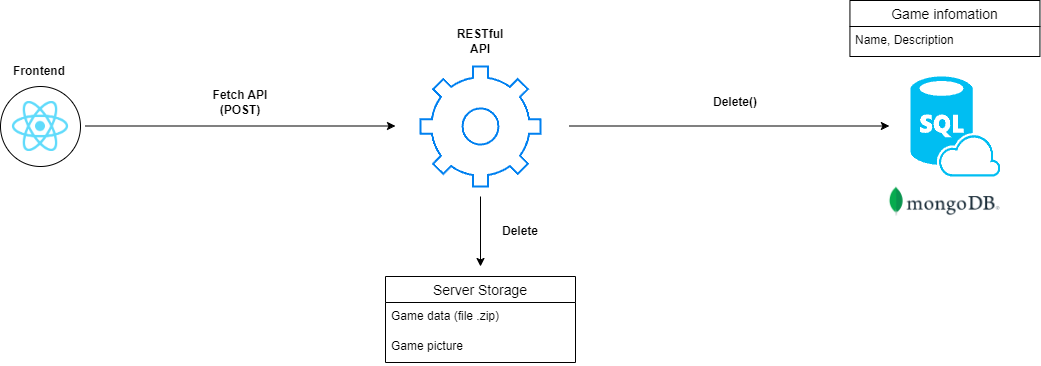

The diagram above was exported from draw.io. Its source (the exported page's mxGraphModel, read from the mxfile embedded in the PNG):
<mxGraphModel dx="1434" dy="782" grid="1" gridSize="10" guides="1" tooltips="1" connect="1" arrows="1" fold="1" page="1" pageScale="1" pageWidth="850" pageHeight="1100" math="0" shadow="0">
  <root>
    <mxCell id="0" />
    <mxCell id="1" parent="0" />
    <mxCell id="yg1xiDgZE2J8cIDKRBH0-1" value="" style="ellipse;whiteSpace=wrap;html=1;aspect=fixed;" parent="1" vertex="1">
      <mxGeometry x="30" y="340" width="80" height="80" as="geometry" />
    </mxCell>
    <mxCell id="yg1xiDgZE2J8cIDKRBH0-2" value="" style="shape=image;verticalLabelPosition=bottom;labelBackgroundColor=default;verticalAlign=top;aspect=fixed;imageAspect=0;image=https://upload.wikimedia.org/wikipedia/commons/thumb/a/a7/React-icon.svg/1200px-React-icon.svg.png;" parent="1" vertex="1">
      <mxGeometry x="41.230000000000004" y="355" width="57.53" height="50" as="geometry" />
    </mxCell>
    <mxCell id="yg1xiDgZE2J8cIDKRBH0-11" value="" style="html=1;verticalLabelPosition=bottom;align=center;labelBackgroundColor=#ffffff;verticalAlign=top;strokeWidth=2;strokeColor=#0080F0;shadow=0;dashed=0;shape=mxgraph.ios7.icons.settings;" parent="1" vertex="1">
      <mxGeometry x="450" y="320" width="120" height="120" as="geometry" />
    </mxCell>
    <mxCell id="yg1xiDgZE2J8cIDKRBH0-12" value="" style="verticalLabelPosition=bottom;html=1;verticalAlign=top;align=center;strokeColor=none;fillColor=#00BEF2;shape=mxgraph.azure.sql_database_sql_azure;" parent="1" vertex="1">
      <mxGeometry x="940" y="330" width="90" height="100" as="geometry" />
    </mxCell>
    <mxCell id="yg1xiDgZE2J8cIDKRBH0-14" value="" style="endArrow=classic;html=1;rounded=0;" parent="1" edge="1">
      <mxGeometry width="50" height="50" relative="1" as="geometry">
        <mxPoint x="115" y="379.5" as="sourcePoint" />
        <mxPoint x="425" y="379.5" as="targetPoint" />
      </mxGeometry>
    </mxCell>
    <mxCell id="yg1xiDgZE2J8cIDKRBH0-16" value="" style="endArrow=classic;html=1;rounded=0;" parent="1" edge="1">
      <mxGeometry width="50" height="50" relative="1" as="geometry">
        <mxPoint x="598.89" y="379.5" as="sourcePoint" />
        <mxPoint x="918.89" y="379.5" as="targetPoint" />
      </mxGeometry>
    </mxCell>
    <mxCell id="yg1xiDgZE2J8cIDKRBH0-18" value="&lt;b&gt;Fetch API (POST)&lt;/b&gt;" style="text;html=1;strokeColor=none;fillColor=none;align=center;verticalAlign=middle;whiteSpace=wrap;rounded=0;" parent="1" vertex="1">
      <mxGeometry x="240" y="341" width="60" height="30" as="geometry" />
    </mxCell>
    <mxCell id="yg1xiDgZE2J8cIDKRBH0-19" value="&lt;b&gt;RESTful API&lt;/b&gt;" style="text;html=1;strokeColor=none;fillColor=none;align=center;verticalAlign=middle;whiteSpace=wrap;rounded=0;" parent="1" vertex="1">
      <mxGeometry x="480" y="280" width="60" height="30" as="geometry" />
    </mxCell>
    <mxCell id="yg1xiDgZE2J8cIDKRBH0-24" value="&lt;b&gt;Frontend&lt;/b&gt;" style="text;html=1;strokeColor=none;fillColor=none;align=center;verticalAlign=middle;whiteSpace=wrap;rounded=0;" parent="1" vertex="1">
      <mxGeometry x="38.75999999999999" y="310" width="60" height="30" as="geometry" />
    </mxCell>
    <mxCell id="yg1xiDgZE2J8cIDKRBH0-25" value="" style="shape=image;verticalLabelPosition=bottom;labelBackgroundColor=default;verticalAlign=top;aspect=fixed;imageAspect=0;image=https://upload.wikimedia.org/wikipedia/commons/thumb/9/93/MongoDB_Logo.svg/1920px-MongoDB_Logo.svg.png;" parent="1" vertex="1">
      <mxGeometry x="918.8899999999999" y="440" width="111.11" height="30" as="geometry" />
    </mxCell>
    <mxCell id="Wm5F2mlLCUwEbxLY0zjU-14" value="Server Storage" style="swimlane;fontStyle=0;childLayout=stackLayout;horizontal=1;startSize=26;horizontalStack=0;resizeParent=1;resizeParentMax=0;resizeLast=0;collapsible=1;marginBottom=0;align=center;fontSize=14;" vertex="1" parent="1">
      <mxGeometry x="415" y="530" width="190" height="86" as="geometry" />
    </mxCell>
    <mxCell id="Wm5F2mlLCUwEbxLY0zjU-15" value="Game data (file .zip)" style="text;strokeColor=none;fillColor=none;spacingLeft=4;spacingRight=4;overflow=hidden;rotatable=0;points=[[0,0.5],[1,0.5]];portConstraint=eastwest;fontSize=12;whiteSpace=wrap;html=1;" vertex="1" parent="Wm5F2mlLCUwEbxLY0zjU-14">
      <mxGeometry y="26" width="190" height="30" as="geometry" />
    </mxCell>
    <mxCell id="Wm5F2mlLCUwEbxLY0zjU-16" value="Game picture" style="text;strokeColor=none;fillColor=none;spacingLeft=4;spacingRight=4;overflow=hidden;rotatable=0;points=[[0,0.5],[1,0.5]];portConstraint=eastwest;fontSize=12;whiteSpace=wrap;html=1;" vertex="1" parent="Wm5F2mlLCUwEbxLY0zjU-14">
      <mxGeometry y="56" width="190" height="30" as="geometry" />
    </mxCell>
    <mxCell id="Wm5F2mlLCUwEbxLY0zjU-31" value="Game infomation" style="swimlane;fontStyle=0;childLayout=stackLayout;horizontal=1;startSize=26;horizontalStack=0;resizeParent=1;resizeParentMax=0;resizeLast=0;collapsible=1;marginBottom=0;align=center;fontSize=14;" vertex="1" parent="1">
      <mxGeometry x="879.44" y="254" width="190" height="56" as="geometry" />
    </mxCell>
    <mxCell id="Wm5F2mlLCUwEbxLY0zjU-32" value="Name, Description" style="text;strokeColor=none;fillColor=none;spacingLeft=4;spacingRight=4;overflow=hidden;rotatable=0;points=[[0,0.5],[1,0.5]];portConstraint=eastwest;fontSize=12;whiteSpace=wrap;html=1;" vertex="1" parent="Wm5F2mlLCUwEbxLY0zjU-31">
      <mxGeometry y="26" width="190" height="30" as="geometry" />
    </mxCell>
    <mxCell id="Wm5F2mlLCUwEbxLY0zjU-34" value="&lt;b&gt;Delete()&lt;/b&gt;" style="text;html=1;strokeColor=none;fillColor=none;align=center;verticalAlign=middle;whiteSpace=wrap;rounded=0;" vertex="1" parent="1">
      <mxGeometry x="735" y="341" width="60" height="30" as="geometry" />
    </mxCell>
    <mxCell id="Wm5F2mlLCUwEbxLY0zjU-35" value="" style="endArrow=classic;html=1;rounded=0;" edge="1" parent="1">
      <mxGeometry width="50" height="50" relative="1" as="geometry">
        <mxPoint x="510" y="450" as="sourcePoint" />
        <mxPoint x="510" y="520" as="targetPoint" />
      </mxGeometry>
    </mxCell>
    <mxCell id="Wm5F2mlLCUwEbxLY0zjU-36" value="&lt;b&gt;Delete&lt;/b&gt;" style="text;html=1;strokeColor=none;fillColor=none;align=center;verticalAlign=middle;whiteSpace=wrap;rounded=0;" vertex="1" parent="1">
      <mxGeometry x="520" y="470" width="60" height="30" as="geometry" />
    </mxCell>
  </root>
</mxGraphModel>